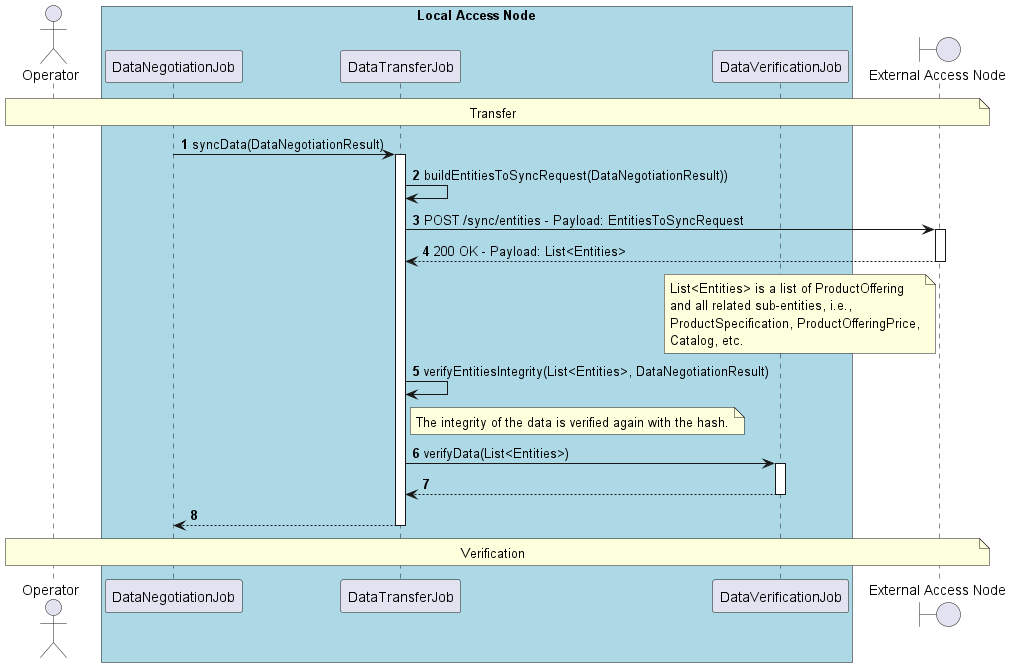

The diagram above was rendered by PlantUML. Its source (embedded in the PNG):
@startuml
'https://plantuml.com/sequence-diagram

autonumber
skinparam BoxPadding 10

' -------------------- Headers -------------------- '

actor "Operator" as operator

box "Local Access Node" #LightBlue
    participant "DataNegotiationJob" as dnj
    participant "DataTransferJob" as dtj
    participant "DataVerificationJob" as dvj
end box

boundary "External Access Node" as external_access_node

' -------------------- Diagram -------------------- '


note over operator, external_access_node
    Transfer
end note

dnj -> dtj++: syncData(DataNegotiationResult)
    dtj -> dtj: buildEntitiesToSyncRequest(DataNegotiationResult))
    dtj -> external_access_node++: POST /sync/entities - Payload: EntitiesToSyncRequest
    return 200 OK - Payload: List<Entities>
    note left of external_access_node
        List<Entities> is a list of ProductOffering
        and all related sub-entities, i.e.,
        ProductSpecification, ProductOfferingPrice,
        Catalog, etc.
    end note

    dtj -> dtj: verifyEntitiesIntegrity(List<Entities>, DataNegotiationResult)
    note right of dtj
        The integrity of the data is verified again with the hash.
    end note

    dtj -> dvj++: verifyData(List<Entities>)
    return
return

note over operator, external_access_node
    Verification
end note



@enduml